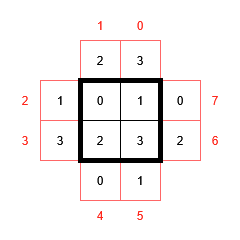

The diagram above was exported from draw.io. Its source (the exported page's mxGraphModel, read from the mxfile embedded in the PNG):
<mxGraphModel dx="1973" dy="715" grid="1" gridSize="10" guides="1" tooltips="1" connect="1" arrows="1" fold="1" page="1" pageScale="1" pageWidth="827" pageHeight="1169" math="0" shadow="0">
  <root>
    <mxCell id="0" />
    <mxCell id="1" parent="0" />
    <mxCell id="2" value="1" style="whiteSpace=wrap;html=1;aspect=fixed;fontSize=12;strokeColor=#FF6666;" vertex="1" parent="1">
      <mxGeometry x="40" y="515" width="40" height="40" as="geometry" />
    </mxCell>
    <mxCell id="3" value="3" style="whiteSpace=wrap;html=1;aspect=fixed;fontSize=12;strokeColor=#FF6666;" vertex="1" parent="1">
      <mxGeometry x="40" y="555" width="40" height="40" as="geometry" />
    </mxCell>
    <mxCell id="4" value="0" style="whiteSpace=wrap;html=1;aspect=fixed;fontSize=12;" vertex="1" parent="1">
      <mxGeometry x="80" y="515" width="40" height="40" as="geometry" />
    </mxCell>
    <mxCell id="5" value="1" style="whiteSpace=wrap;html=1;aspect=fixed;fontSize=12;" vertex="1" parent="1">
      <mxGeometry x="120" y="515" width="40" height="40" as="geometry" />
    </mxCell>
    <mxCell id="6" value="2" style="whiteSpace=wrap;html=1;aspect=fixed;fontSize=12;" vertex="1" parent="1">
      <mxGeometry x="80" y="555" width="40" height="40" as="geometry" />
    </mxCell>
    <mxCell id="7" value="3" style="whiteSpace=wrap;html=1;aspect=fixed;fontSize=12;" vertex="1" parent="1">
      <mxGeometry x="120" y="555" width="40" height="40" as="geometry" />
    </mxCell>
    <mxCell id="8" value="0" style="whiteSpace=wrap;html=1;aspect=fixed;fontSize=12;strokeColor=#FF6666;" vertex="1" parent="1">
      <mxGeometry x="160" y="515" width="40" height="40" as="geometry" />
    </mxCell>
    <mxCell id="9" value="2" style="whiteSpace=wrap;html=1;aspect=fixed;fontSize=12;strokeColor=#FF6666;" vertex="1" parent="1">
      <mxGeometry x="160" y="555" width="40" height="40" as="geometry" />
    </mxCell>
    <mxCell id="10" value="2" style="whiteSpace=wrap;html=1;aspect=fixed;fontSize=12;strokeColor=#FF6666;" vertex="1" parent="1">
      <mxGeometry x="80" y="475" width="40" height="40" as="geometry" />
    </mxCell>
    <mxCell id="11" value="3" style="whiteSpace=wrap;html=1;aspect=fixed;fontSize=12;strokeColor=#FF6666;" vertex="1" parent="1">
      <mxGeometry x="120" y="475" width="40" height="40" as="geometry" />
    </mxCell>
    <mxCell id="12" value="0" style="whiteSpace=wrap;html=1;aspect=fixed;fontSize=12;strokeColor=#FF6666;" vertex="1" parent="1">
      <mxGeometry x="80" y="595" width="40" height="40" as="geometry" />
    </mxCell>
    <mxCell id="13" value="1" style="whiteSpace=wrap;html=1;aspect=fixed;fontSize=12;strokeColor=#FF6666;" vertex="1" parent="1">
      <mxGeometry x="120" y="595" width="40" height="40" as="geometry" />
    </mxCell>
    <mxCell id="14" value="" style="whiteSpace=wrap;html=1;aspect=fixed;fillStyle=solid;fillColor=none;strokeWidth=5;" vertex="1" parent="1">
      <mxGeometry x="80" y="515" width="80" height="80" as="geometry" />
    </mxCell>
    <mxCell id="15" value="0" style="text;html=1;align=center;verticalAlign=middle;whiteSpace=wrap;rounded=0;fontColor=#ff271c;" vertex="1" parent="1">
      <mxGeometry x="125" y="445" width="30" height="30" as="geometry" />
    </mxCell>
    <mxCell id="16" value="1" style="text;html=1;align=center;verticalAlign=middle;whiteSpace=wrap;rounded=0;fontColor=#ff271c;" vertex="1" parent="1">
      <mxGeometry x="85" y="445" width="30" height="30" as="geometry" />
    </mxCell>
    <mxCell id="17" value="2" style="text;html=1;align=center;verticalAlign=middle;whiteSpace=wrap;rounded=0;fontColor=#ff271c;" vertex="1" parent="1">
      <mxGeometry x="10" y="520" width="30" height="30" as="geometry" />
    </mxCell>
    <mxCell id="18" value="3" style="text;html=1;align=center;verticalAlign=middle;whiteSpace=wrap;rounded=0;fontColor=#ff271c;" vertex="1" parent="1">
      <mxGeometry x="10" y="560" width="30" height="30" as="geometry" />
    </mxCell>
    <mxCell id="19" value="4" style="text;html=1;align=center;verticalAlign=middle;whiteSpace=wrap;rounded=0;fontColor=#ff271c;" vertex="1" parent="1">
      <mxGeometry x="85" y="635" width="30" height="30" as="geometry" />
    </mxCell>
    <mxCell id="20" value="5" style="text;html=1;align=center;verticalAlign=middle;whiteSpace=wrap;rounded=0;fontColor=#ff271c;" vertex="1" parent="1">
      <mxGeometry x="125" y="635" width="30" height="30" as="geometry" />
    </mxCell>
    <mxCell id="21" value="6" style="text;html=1;align=center;verticalAlign=middle;whiteSpace=wrap;rounded=0;fontColor=#ff271c;" vertex="1" parent="1">
      <mxGeometry x="200" y="560" width="30" height="30" as="geometry" />
    </mxCell>
    <mxCell id="22" value="7" style="text;html=1;align=center;verticalAlign=middle;whiteSpace=wrap;rounded=0;fontColor=#ff271c;" vertex="1" parent="1">
      <mxGeometry x="200" y="520" width="30" height="30" as="geometry" />
    </mxCell>
  </root>
</mxGraphModel>